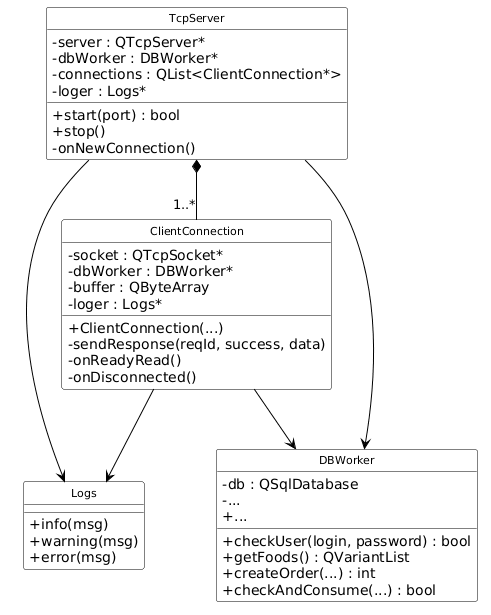

The diagram above was rendered by PlantUML. Its source (embedded in the PNG):
@startuml
hide circle
skinparam classAttributeIconSize 0
skinparam class {
    BackgroundColor white
    BorderColor black
    ArrowColor black
    FontSize 11
}

class Logs {
    + info(msg)
    + warning(msg)
    + error(msg)
}

class DBWorker {
    - db : QSqlDatabase
    - ...
    + checkUser(login, password) : bool
    + getFoods() : QVariantList
    + createOrder(...) : int
    + checkAndConsume(...) : bool
    + ...
}

class ClientConnection {
    - socket : QTcpSocket*
    - dbWorker : DBWorker*
    - buffer : QByteArray
    - loger : Logs*
    + ClientConnection(...)
    - sendResponse(reqId, success, data)
    - onReadyRead()
    - onDisconnected()
}

class TcpServer {
    - server : QTcpServer*
    - dbWorker : DBWorker*
    - connections : QList<ClientConnection*>
    - loger : Logs*
    + start(port) : bool
    + stop()
    - onNewConnection()
}

TcpServer --> Logs
TcpServer *-- "1..*" ClientConnection
TcpServer --> DBWorker
ClientConnection --> Logs
ClientConnection --> DBWorker
@enduml